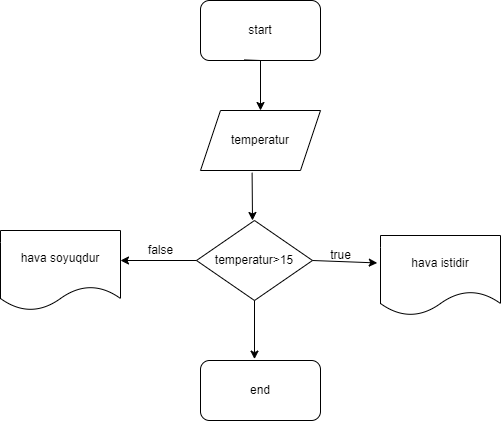

The diagram above was exported from draw.io. Its source (the exported page's mxGraphModel, read from the mxfile embedded in the PNG):
<mxGraphModel dx="1036" dy="527" grid="1" gridSize="10" guides="1" tooltips="1" connect="1" arrows="1" fold="1" page="1" pageScale="1" pageWidth="827" pageHeight="1169" math="0" shadow="0">
  <root>
    <mxCell id="0" />
    <mxCell id="1" parent="0" />
    <mxCell id="tNhVvWGDQf0jP9XCA5ye-1" value="start" style="rounded=1;whiteSpace=wrap;html=1;" vertex="1" parent="1">
      <mxGeometry x="360" width="120" height="60" as="geometry" />
    </mxCell>
    <mxCell id="tNhVvWGDQf0jP9XCA5ye-2" value="" style="endArrow=classic;html=1;rounded=0;exitX=0.363;exitY=0.99;exitDx=0;exitDy=0;exitPerimeter=0;" edge="1" parent="1" source="tNhVvWGDQf0jP9XCA5ye-1">
      <mxGeometry width="50" height="50" relative="1" as="geometry">
        <mxPoint x="420" y="150" as="sourcePoint" />
        <mxPoint x="420" y="110" as="targetPoint" />
        <Array as="points">
          <mxPoint x="420" y="60" />
        </Array>
      </mxGeometry>
    </mxCell>
    <mxCell id="tNhVvWGDQf0jP9XCA5ye-3" value="temperatur" style="shape=parallelogram;perimeter=parallelogramPerimeter;whiteSpace=wrap;html=1;fixedSize=1;" vertex="1" parent="1">
      <mxGeometry x="360" y="110" width="120" height="60" as="geometry" />
    </mxCell>
    <mxCell id="tNhVvWGDQf0jP9XCA5ye-4" value="" style="endArrow=classic;html=1;rounded=0;exitX=0.43;exitY=1.037;exitDx=0;exitDy=0;exitPerimeter=0;" edge="1" parent="1" source="tNhVvWGDQf0jP9XCA5ye-3">
      <mxGeometry width="50" height="50" relative="1" as="geometry">
        <mxPoint x="390" y="270" as="sourcePoint" />
        <mxPoint x="412" y="220" as="targetPoint" />
      </mxGeometry>
    </mxCell>
    <mxCell id="tNhVvWGDQf0jP9XCA5ye-5" value="temperatur&amp;gt;15" style="rhombus;whiteSpace=wrap;html=1;" vertex="1" parent="1">
      <mxGeometry x="356" y="220" width="116" height="80" as="geometry" />
    </mxCell>
    <mxCell id="tNhVvWGDQf0jP9XCA5ye-7" value="hava istidir" style="shape=document;whiteSpace=wrap;html=1;boundedLbl=1;" vertex="1" parent="1">
      <mxGeometry x="540" y="235" width="120" height="80" as="geometry" />
    </mxCell>
    <mxCell id="tNhVvWGDQf0jP9XCA5ye-9" value="" style="endArrow=classic;html=1;rounded=0;entryX=-0.027;entryY=0.343;entryDx=0;entryDy=0;entryPerimeter=0;exitX=1;exitY=0.5;exitDx=0;exitDy=0;" edge="1" parent="1" source="tNhVvWGDQf0jP9XCA5ye-5" target="tNhVvWGDQf0jP9XCA5ye-7">
      <mxGeometry width="50" height="50" relative="1" as="geometry">
        <mxPoint x="480" y="260" as="sourcePoint" />
        <mxPoint x="520" y="240" as="targetPoint" />
      </mxGeometry>
    </mxCell>
    <mxCell id="tNhVvWGDQf0jP9XCA5ye-11" value="true" style="text;html=1;align=center;verticalAlign=middle;resizable=0;points=[];autosize=1;strokeColor=none;fillColor=none;" vertex="1" parent="1">
      <mxGeometry x="480" y="240" width="40" height="30" as="geometry" />
    </mxCell>
    <mxCell id="tNhVvWGDQf0jP9XCA5ye-20" value="end" style="rounded=1;whiteSpace=wrap;html=1;" vertex="1" parent="1">
      <mxGeometry x="360" y="360" width="120" height="60" as="geometry" />
    </mxCell>
    <mxCell id="tNhVvWGDQf0jP9XCA5ye-21" value="" style="endArrow=classic;html=1;rounded=0;exitX=0;exitY=0.5;exitDx=0;exitDy=0;" edge="1" parent="1" source="tNhVvWGDQf0jP9XCA5ye-5">
      <mxGeometry width="50" height="50" relative="1" as="geometry">
        <mxPoint x="220" y="290" as="sourcePoint" />
        <mxPoint x="280" y="260" as="targetPoint" />
      </mxGeometry>
    </mxCell>
    <mxCell id="tNhVvWGDQf0jP9XCA5ye-22" value="hava soyuqdur" style="shape=document;whiteSpace=wrap;html=1;boundedLbl=1;" vertex="1" parent="1">
      <mxGeometry x="160" y="230" width="120" height="80" as="geometry" />
    </mxCell>
    <mxCell id="tNhVvWGDQf0jP9XCA5ye-23" value="false" style="text;html=1;align=center;verticalAlign=middle;resizable=0;points=[];autosize=1;strokeColor=none;fillColor=none;" vertex="1" parent="1">
      <mxGeometry x="295" y="235" width="50" height="30" as="geometry" />
    </mxCell>
    <mxCell id="tNhVvWGDQf0jP9XCA5ye-24" value="" style="endArrow=classic;html=1;rounded=0;exitX=0.5;exitY=1;exitDx=0;exitDy=0;entryX=0.45;entryY=-0.023;entryDx=0;entryDy=0;entryPerimeter=0;" edge="1" parent="1" source="tNhVvWGDQf0jP9XCA5ye-5" target="tNhVvWGDQf0jP9XCA5ye-20">
      <mxGeometry width="50" height="50" relative="1" as="geometry">
        <mxPoint x="300" y="350" as="sourcePoint" />
        <mxPoint x="350" y="300" as="targetPoint" />
      </mxGeometry>
    </mxCell>
  </root>
</mxGraphModel>